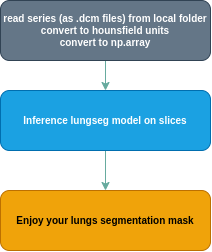

The diagram above was exported from draw.io. Its source (the exported page's mxGraphModel, read from the mxfile embedded in the PNG):
<mxGraphModel dx="1185" dy="668" grid="1" gridSize="10" guides="1" tooltips="1" connect="1" arrows="1" fold="1" page="1" pageScale="1" pageWidth="850" pageHeight="1100" math="0" shadow="0">
  <root>
    <mxCell id="0" />
    <mxCell id="1" parent="0" />
    <mxCell id="3ogEPp_qZv6-jyQ2l3nE-4" style="edgeStyle=orthogonalEdgeStyle;rounded=0;orthogonalLoop=1;jettySize=auto;html=1;exitX=0.5;exitY=1;exitDx=0;exitDy=0;fontColor=#67AB9F;strokeColor=#67AB9F;" edge="1" parent="1" source="3ogEPp_qZv6-jyQ2l3nE-1" target="3ogEPp_qZv6-jyQ2l3nE-2">
      <mxGeometry relative="1" as="geometry" />
    </mxCell>
    <mxCell id="3ogEPp_qZv6-jyQ2l3nE-1" value="read series (as .dcm files) from local folder&lt;br style=&quot;font-size: 10px;&quot;&gt;convert to hounsfield units&lt;br style=&quot;font-size: 10px;&quot;&gt;convert to np.array" style="rounded=1;whiteSpace=wrap;html=1;fillColor=#647687;strokeColor=#314354;fontColor=#ffffff;fontSize=10;fontStyle=1" vertex="1" parent="1">
      <mxGeometry x="90" y="110" width="210" height="60" as="geometry" />
    </mxCell>
    <mxCell id="3ogEPp_qZv6-jyQ2l3nE-5" style="edgeStyle=orthogonalEdgeStyle;rounded=0;orthogonalLoop=1;jettySize=auto;html=1;exitX=0.5;exitY=1;exitDx=0;exitDy=0;strokeColor=#67AB9F;" edge="1" parent="1" source="3ogEPp_qZv6-jyQ2l3nE-2" target="3ogEPp_qZv6-jyQ2l3nE-3">
      <mxGeometry relative="1" as="geometry" />
    </mxCell>
    <mxCell id="3ogEPp_qZv6-jyQ2l3nE-2" value="Inference lungseg model on slices" style="rounded=1;whiteSpace=wrap;html=1;fillColor=#1ba1e2;strokeColor=#006EAF;fontColor=#ffffff;fontSize=10;fontStyle=1" vertex="1" parent="1">
      <mxGeometry x="90" y="200" width="210" height="60" as="geometry" />
    </mxCell>
    <mxCell id="3ogEPp_qZv6-jyQ2l3nE-3" value="Enjoy your lungs segmentation mask" style="rounded=1;whiteSpace=wrap;html=1;fillColor=#f0a30a;strokeColor=#BD7000;fontColor=#000000;fontSize=10;fontStyle=1" vertex="1" parent="1">
      <mxGeometry x="90" y="300" width="210" height="60" as="geometry" />
    </mxCell>
  </root>
</mxGraphModel>